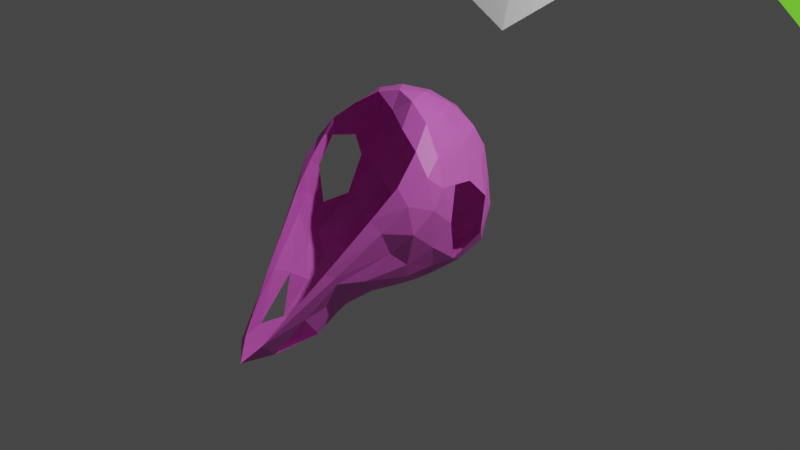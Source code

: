 # Source: horse_skull_.blend  (saved by Blender 2.80.75; exported with 4.5.12 LTS)
import bpy
from mathutils import Matrix  # noqa: F401  (used for matrix-valued properties, if any)

bpy.ops.wm.read_factory_settings(use_empty=True)
scene = bpy.context.scene
scene.name = 'Scene'

# ---- collections
col_collection = bpy.data.collections.new('Collection'); scene.collection.children.link(col_collection)

# ---- materials (node trees are filled in below, after node groups)
mat_material_001 = bpy.data.materials.new('Material.001')
mat_material_001.use_transparent_shadow = False
mat_material_001.diffuse_color = (0.8, 0.1053, 0.3218, 1.0)
mat_material = bpy.data.materials.new('Material')
mat_material.use_transparent_shadow = False
mat_material.diffuse_color = (0.2861, 0.8, 0.6503, 1.0)

# ---- material node trees
mat_material_001.use_nodes = True; mat_material_001.node_tree.nodes.clear()
_N = mat_material_001.node_tree.nodes; _L = mat_material_001.node_tree.links
n0 = _N.new('ShaderNodeOutputMaterial'); n0.name = 'Material Output'; n0.location = (300, 300)
n1 = _N.new('ShaderNodeBsdfPrincipled'); n1.name = 'Principled BSDF'; n1.location = (10, 300)
n1.distribution = 'GGX'
n1.subsurface_method = 'BURLEY'
n1.inputs[0].default_value = (0.8, 0.1393, 0.6758, 1.0)
n1.inputs[3].default_value = 1.45
n1.inputs[27].default_value = (0.0, 0.0, 0.0, 1.0)
n1.inputs[28].default_value = 1.0
_L.new(n1.outputs[0], n0.inputs[0])
n0.is_active_output = True
mat_material.use_nodes = True; mat_material.node_tree.nodes.clear()
_N = mat_material.node_tree.nodes; _L = mat_material.node_tree.links
n0 = _N.new('ShaderNodeOutputMaterial'); n0.name = 'Material Output'; n0.location = (300, 300)
n1 = _N.new('ShaderNodeBsdfPrincipled'); n1.name = 'Principled BSDF'; n1.location = (10, 300)
n1.distribution = 'GGX'
n1.subsurface_method = 'BURLEY'
n1.inputs[3].default_value = 1.45
n1.inputs[27].default_value = (0.1344, 0.5805, 0.02487, 1.0)
n1.inputs[28].default_value = 1.0
n2 = _N.new('ShaderNodeRGB'); n2.name = 'RGB'; n2.location = (-180, 275)
n2.outputs[0].default_value = (0.0, 1.0, 0.01146, 1.0)
_L.new(n1.outputs[0], n0.inputs[0])
_L.new(n2.outputs[0], n1.inputs[0])
n0.is_active_output = True

# ---- world
world_world = bpy.data.worlds.new('World'); scene.world = world_world
world_world.use_nodes = True; world_world.node_tree.nodes.clear()
_N = world_world.node_tree.nodes; _L = world_world.node_tree.links
n0 = _N.new('ShaderNodeOutputWorld'); n0.name = 'World Output'; n0.location = (300, 300)
n1 = _N.new('ShaderNodeBackground'); n1.name = 'Background'; n1.location = (10, 300)
n1.inputs[0].default_value = (0.05088, 0.05088, 0.05088, 1.0)
_L.new(n1.outputs[0], n0.inputs[0])
n0.is_active_output = True
world_world.color = (0.05088, 0.05088, 0.05088)
world_world.use_sun_shadow = False
world_world.sun_shadow_jitter_overblur = 0.0

# ---- cameras
cam_camera = bpy.data.cameras.new('Camera')
cam_camera.clip_end = 100.0
cam_camera.ortho_scale = 7.314

# ---- lights
light_light = bpy.data.lights.new('Light', 'POINT')
light_light.transmission_factor = 0.0
light_light.energy = 1000.0
light_light.shadow_soft_size = 0.1
light_light.shadow_maximum_resolution = 0.006
light_light.use_absolute_resolution = True

# ---- meshes
me_icosphere_003 = bpy.data.meshes.new('Icosphere.003')
me_icosphere_003.from_pydata([(0.06764, -0.3301, -0.9402), (0.8476, 0.0155, -0.6739), (0.5129, -1.176, -0.6067), (-0.1919, -1.573, -1.18), (-0.6356, -0.2158, -0.6566), (0.06298, 0.8321, -0.5059), (1.004, -0.2815, 0.2678), (-0.7695, -0.2868, 0.2866), (-0.4556, 0.6483, 0.301), (0.6066, 0.7085, 0.2964), (0.1238, -0.006378, 0.9332), (0.4102, -1.091, -0.846), (0.312, -0.9193, -1.009), (0.1715, -0.6712, -1.085), (0.2173, -0.3933, -0.9376), (0.3838, -0.4069, -0.8401), (0.6894, -0.3278, -0.8025), (0.8246, -0.2598, -0.706), (0.8047, -0.5536, -0.6419), (0.657, -0.946, -0.6013), (0.3008, 0.7549, -0.5768), (0.5574, 0.5116, -0.6623), (0.7419, 0.2037, -0.6648), (0.1038, 0.08793, -1.004), (0.08546, 0.4651, -0.912), (0.0717, 0.7034, -0.7162), (-0.2603, -1.241, -1.265), (-0.09687, -0.9861, -1.258), (-0.002029, -0.6236, -1.084), (0.3258, -1.429, -0.9749), (0.1066, -1.641, -1.368), (-0.07823, -1.586, -1.392), (-0.4474, -0.3884, -0.7492), (-0.2742, -0.3605, -0.8786), (-0.09688, -0.2318, -0.972), (-0.3295, -1.08, -0.8513), (-0.4531, -0.748, -0.7159), (-0.566, -0.5092, -0.6699), (-0.5506, 0.06271, -0.6512), (-0.3988, 0.4687, -0.6529), (-0.1673, 0.7467, -0.5662), (0.7639, 0.6066, 0.04659), (0.9005, 0.4987, -0.1847), (0.9466, 0.339, -0.4964), (0.2037, 0.8752, -0.3151), (0.3654, 0.8747, -0.06682), (0.5079, 0.8072, 0.1597), (1.019, -0.4098, 0.08277), (0.9526, -0.6075, -0.124), (0.7804, -0.7398, -0.3373), (0.9553, 0.006913, -0.5949), (1.014, -0.1288, -0.5153), (1.03, -0.19, -0.1188), (-0.05012, -1.855, -1.129), (-0.1174, -1.859, -1.206), (0.5182, -1.199, -0.531), (0.4372, -1.255, -0.4995), (-0.7795, -0.3033, -0.05385), (-0.7659, -0.2708, -0.4787), (-0.719, -0.1709, -0.6141), (-0.3581, -1.254, -0.7589), (-0.6503, -0.7165, -0.1504), (-0.7684, -0.4928, 0.08846), (-0.3754, 0.7544, 0.1634), (-0.245, 0.8343, -0.06625), (-0.08569, 0.857, -0.3148), (-0.71, 0.1534, -0.5496), (-0.7311, 0.4, -0.2246), (-0.6126, 0.529, 0.02164), (0.7737, 0.4896, 0.2189), (0.9075, 0.1844, 0.1712), (0.9765, -0.08845, 0.2367), (0.9311, -0.4095, 0.3835), (0.7544, -0.6232, 0.2947), (-0.6716, -0.4514, 0.1615), (-0.7407, -0.143, 0.2523), (-0.6948, 0.133, 0.1966), (-0.599, 0.4346, 0.2341), (-0.2274, 0.7601, 0.4187), (0.06706, 0.8158, 0.4548), (0.3669, 0.7948, 0.4095), (0.3688, -0.07061, 0.8942), (0.6368, -0.1432, 0.7656), (0.8736, -0.2233, 0.5156), (0.5342, 0.6256, 0.5087), (0.4088, 0.4438, 0.7408), (0.2576, 0.2098, 0.8935), (0.1508, -0.1207, 0.763), (-0.1122, -0.06154, 0.8678), (-0.3837, -0.115, 0.6989), (-0.6292, -0.2107, 0.4933), (-0.03718, 0.1897, 0.9044), (-0.2151, 0.4104, 0.765), (-0.3652, 0.5759, 0.5339), (0.09461, 0.4461, 0.8159), (0.2447, 0.6714, 0.6344), (-0.085, 0.6516, 0.6417), (-0.3087, 0.1242, 0.8168), (-0.4899, 0.3294, 0.5349), (-0.5643, 0.02373, 0.5596), (0.4496, -0.277, 0.6946), (0.7409, -0.377, 0.5784), (0.541, 0.161, 0.7776), (0.8024, 0.01538, 0.4751), (0.6904, 0.3575, 0.4746), (0.2198, 0.8801, 0.2077), (0.05533, 0.8976, -0.06609), (-0.1004, 0.8603, 0.2097), (-0.7633, 0.271, -0.09144), (-0.7819, 0.0899, -0.4921), (-0.5587, -0.7682, -0.0988), (-0.2893, -1.403, -0.7373), (0.6384, -0.8567, -0.004526), (0.7625, -0.8333, -0.1048), (0.9044, -0.633, 0.1607), (1.026, 0.2318, -0.3542), (0.9496, 0.3675, -0.02981), (-0.5224, 0.6399, -0.1058), (-0.3578, 0.7178, -0.3496), (-0.6076, 0.4501, -0.4163), (-0.737, -0.5241, -0.2636), (-0.6485, -0.5289, -0.5383), (-0.6056, -0.7218, -0.3991), (0.006404, -1.977, -1.369), (0.1788, -1.827, -1.155), (0.979, -0.3741, -0.3267), (0.8484, -0.587, -0.483), (0.9129, -0.311, -0.5607), (0.6608, 0.6985, -0.1151), (0.7689, 0.5411, -0.4138), (0.4934, 0.7569, -0.355), (-0.1723, 0.5354, -0.8022), (-0.1558, 0.1837, -0.9495), (-0.3843, -0.06039, -0.8132), (-0.3693, -0.6026, -0.8542), (-0.1634, -0.6332, -1.017), (-0.2862, -0.8937, -0.981), (0.02781, -1.272, -1.368), (0.1089, -1.004, -1.271), (0.2988, -1.253, -1.212), (0.3199, 0.4931, -0.839), (0.5428, 0.05467, -0.8208), (0.3327, 0.004568, -0.9739), (0.5247, -0.7923, -0.8139), (0.3876, -0.6235, -0.9418), (0.6319, -0.4993, -0.8147)], [], [(0, 14, 13), (1, 16, 22), (0, 13, 28), (0, 28, 34), (0, 34, 23), (1, 22, 43), (2, 19, 49), (3, 31, 54), (4, 37, 59), (5, 40, 65), (1, 43, 50), (2, 49, 55), (3, 54, 60), (4, 59, 66), (5, 65, 44), (6, 71, 83), (7, 74, 90), (8, 77, 93), (9, 80, 84), (86, 91, 10), (85, 94, 86), (84, 95, 85), (86, 94, 91), (94, 92, 91), (85, 95, 94), (95, 96, 94), (94, 96, 92), (96, 93, 92), (84, 80, 95), (80, 79, 95), (95, 79, 96), (79, 78, 96), (96, 78, 93), (78, 8, 93), (91, 88, 10), (92, 97, 91), (93, 98, 92), (91, 97, 88), (97, 89, 88), (92, 98, 97), (98, 99, 97), (97, 99, 89), (99, 90, 89), (93, 77, 98), (77, 76, 98), (98, 76, 99), (76, 75, 99), (99, 75, 90), (75, 7, 90), (88, 87, 10), (87, 81, 10), (87, 100, 81), (100, 82, 81), (100, 101, 82), (101, 83, 82), (73, 72, 101), (101, 72, 83), (72, 6, 83), (81, 86, 10), (82, 102, 81), (83, 103, 82), (81, 102, 86), (102, 85, 86), (82, 103, 102), (103, 104, 102), (102, 104, 85), (104, 84, 85), (83, 71, 103), (71, 70, 103), (103, 70, 104), (70, 69, 104), (104, 69, 84), (69, 9, 84), (46, 80, 9), (45, 105, 46), (44, 106, 45), (46, 105, 80), (105, 79, 80), (45, 106, 105), (106, 107, 105), (105, 107, 79), (107, 78, 79), (44, 65, 106), (65, 64, 106), (106, 64, 107), (64, 63, 107), (107, 63, 78), (63, 8, 78), (68, 77, 8), (67, 108, 68), (66, 109, 67), (68, 108, 77), (108, 76, 77), (67, 109, 108), (66, 59, 109), (59, 58, 109), (57, 7, 75), (62, 74, 7), (61, 110, 62), (60, 111, 61), (62, 110, 74), (61, 111, 110), (60, 54, 111), (54, 53, 111), (55, 113, 56), (56, 113, 112), (113, 114, 112), (112, 114, 73), (114, 72, 73), (55, 49, 113), (49, 48, 113), (113, 48, 114), (48, 47, 114), (114, 47, 72), (47, 6, 72), (52, 71, 6), (50, 115, 51), (116, 69, 70), (50, 43, 115), (43, 42, 115), (115, 42, 116), (42, 41, 116), (116, 41, 69), (41, 9, 69), (63, 68, 8), (64, 117, 63), (65, 118, 64), (63, 117, 68), (117, 67, 68), (64, 118, 117), (118, 119, 117), (117, 119, 67), (119, 66, 67), (65, 40, 118), (40, 39, 118), (118, 39, 119), (39, 38, 119), (119, 38, 66), (38, 4, 66), (57, 62, 7), (58, 120, 57), (59, 121, 58), (57, 120, 62), (120, 61, 62), (58, 121, 120), (121, 122, 120), (120, 122, 61), (122, 60, 61), (59, 37, 121), (37, 36, 121), (121, 36, 122), (36, 35, 122), (122, 35, 60), (35, 3, 60), (54, 123, 53), (124, 55, 56), (54, 31, 123), (31, 30, 123), (123, 30, 124), (30, 29, 124), (124, 29, 55), (29, 2, 55), (47, 52, 6), (48, 125, 47), (49, 126, 48), (47, 125, 52), (125, 51, 52), (48, 126, 125), (126, 127, 125), (125, 127, 51), (127, 50, 51), (49, 19, 126), (19, 18, 126), (126, 18, 127), (18, 17, 127), (127, 17, 50), (17, 1, 50), (41, 46, 9), (42, 128, 41), (43, 129, 42), (41, 128, 46), (128, 45, 46), (42, 129, 128), (129, 130, 128), (128, 130, 45), (130, 44, 45), (43, 22, 129), (22, 21, 129), (129, 21, 130), (21, 20, 130), (130, 20, 44), (20, 5, 44), (25, 40, 5), (24, 131, 25), (23, 132, 24), (25, 131, 40), (131, 39, 40), (24, 132, 131), (132, 133, 131), (131, 133, 39), (133, 38, 39), (23, 34, 132), (34, 33, 132), (132, 33, 133), (33, 32, 133), (133, 32, 38), (32, 4, 38), (32, 37, 4), (33, 134, 32), (34, 135, 33), (32, 134, 37), (134, 36, 37), (33, 135, 134), (135, 136, 134), (134, 136, 36), (136, 35, 36), (34, 28, 135), (28, 27, 135), (135, 27, 136), (27, 26, 136), (136, 26, 35), (26, 31, 3), (27, 137, 26), (28, 138, 27), (26, 137, 31), (137, 30, 31), (27, 138, 137), (138, 139, 137), (137, 139, 30), (28, 13, 138), (13, 12, 138), (138, 12, 139), (12, 11, 139), (139, 11, 29), (11, 2, 29), (20, 25, 5), (21, 140, 20), (22, 141, 21), (20, 140, 25), (140, 24, 25), (21, 141, 140), (141, 142, 140), (140, 142, 24), (142, 23, 24), (22, 16, 141), (16, 15, 141), (141, 15, 142), (15, 14, 142), (142, 14, 23), (14, 0, 23), (11, 19, 2), (12, 143, 11), (13, 144, 12), (11, 143, 19), (143, 18, 19), (12, 144, 143), (144, 145, 143), (143, 145, 18), (145, 17, 18), (13, 14, 144), (14, 15, 144), (144, 15, 145), (15, 16, 145), (145, 16, 17), (16, 1, 17)])
_uv = me_icosphere_003.uv_layers.new(name='UVMap')
_uv.uv.foreach_set('vector', [0.8182, 0.0, 0.7955, 0.03937, 0.8409, 0.03937, 0.7273, 0.1575, 0.7045, 0.1181, 0.6818, 0.1575, 0.09091, 0.0, 0.06818, 0.03937, 0.1136, 0.03937, 0.2727, 0.0, 0.25, 0.03937, 0.2955, 0.03937, 0.4545, 0.0, 0.4318, 0.03937, 0.4773, 0.03937, 0.7273, 0.1575, 0.6818, 0.1575, 0.7045, 0.1968, 0.9091, 0.1575, 0.8636, 0.1575, 0.8864, 0.1968, 0.1818, 0.1575, 0.1364, 0.1575, 0.1591, 0.1968, 0.3636, 0.1575, 0.3182, 0.1575, 0.3409, 0.1968, 0.5455, 0.1575, 0.5, 0.1575, 0.5227, 0.1968, 0.7273, 0.1575, 0.7045, 0.1968, 0.75, 0.1968, 0.9091, 0.1575, 0.8864, 0.1968, 0.9318, 0.1968, 0.1818, 0.1575, 0.1591, 0.1968, 0.2045, 0.1968, 0.3636, 0.1575, 0.3409, 0.1968, 0.3864, 0.1968, 0.5455, 0.1575, 0.5227, 0.1968, 0.5682, 0.1968, 0.8182, 0.3149, 0.7727, 0.3149, 0.7955, 0.3543, 0.2727, 0.3149, 0.2273, 0.3149, 0.25, 0.3543, 0.4545, 0.3149, 0.4091, 0.3149, 0.4318, 0.3543, 0.6364, 0.3149, 0.5909, 0.3149, 0.6136, 0.3543, 0.5682, 0.433, 0.5227, 0.433, 0.5455, 0.4724, 0.5909, 0.3937, 0.5455, 0.3937, 0.5682, 0.433, 0.6136, 0.3543, 0.5682, 0.3543, 0.5909, 0.3937, 0.5682, 0.433, 0.5455, 0.3937, 0.5227, 0.433, 0.5455, 0.3937, 0.5, 0.3937, 0.5227, 0.433, 0.5909, 0.3937, 0.5682, 0.3543, 0.5455, 0.3937, 0.5682, 0.3543, 0.5227, 0.3543, 0.5455, 0.3937, 0.5455, 0.3937, 0.5227, 0.3543, 0.5, 0.3937, 0.5227, 0.3543, 0.4773, 0.3543, 0.5, 0.3937, 0.6136, 0.3543, 0.5909, 0.3149, 0.5682, 0.3543, 0.5909, 0.3149, 0.5455, 0.3149, 0.5682, 0.3543, 0.5682, 0.3543, 0.5455, 0.3149, 0.5227, 0.3543, 0.5455, 0.3149, 0.5, 0.3149, 0.5227, 0.3543, 0.5227, 0.3543, 0.5, 0.3149, 0.4773, 0.3543, 0.5, 0.3149, 0.4545, 0.3149, 0.4773, 0.3543, 0.3864, 0.433, 0.3409, 0.433, 0.3636, 0.4724, 0.4091, 0.3937, 0.3636, 0.3937, 0.3864, 0.433, 0.4318, 0.3543, 0.3864, 0.3543, 0.4091, 0.3937, 0.3864, 0.433, 0.3636, 0.3937, 0.3409, 0.433, 0.3636, 0.3937, 0.3182, 0.3937, 0.3409, 0.433, 0.4091, 0.3937, 0.3864, 0.3543, 0.3636, 0.3937, 0.3864, 0.3543, 0.3409, 0.3543, 0.3636, 0.3937, 0.3636, 0.3937, 0.3409, 0.3543, 0.3182, 0.3937, 0.3409, 0.3543, 0.2955, 0.3543, 0.3182, 0.3937, 0.4318, 0.3543, 0.4091, 0.3149, 0.3864, 0.3543, 0.4091, 0.3149, 0.3636, 0.3149, 0.3864, 0.3543, 0.3864, 0.3543, 0.3636, 0.3149, 0.3409, 0.3543, 0.3636, 0.3149, 0.3182, 0.3149, 0.3409, 0.3543, 0.3409, 0.3543, 0.3182, 0.3149, 0.2955, 0.3543, 0.3182, 0.3149, 0.2727, 0.3149, 0.2955, 0.3543, 0.2045, 0.433, 0.1591, 0.433, 0.1818, 0.4724, 0.9318, 0.433, 0.8864, 0.433, 0.9091, 0.4724, 0.9318, 0.433, 0.9091, 0.3937, 0.8864, 0.433, 0.9091, 0.3937, 0.8636, 0.3937, 0.8864, 0.433, 0.9091, 0.3937, 0.8864, 0.3543, 0.8636, 0.3937, 0.8864, 0.3543, 0.8409, 0.3543, 0.8636, 0.3937, 0.9091, 0.3149, 0.8636, 0.3149, 0.8864, 0.3543, 0.8864, 0.3543, 0.8636, 0.3149, 0.8409, 0.3543, 0.8636, 0.3149, 0.8182, 0.3149, 0.8409, 0.3543, 0.75, 0.433, 0.7045, 0.433, 0.7273, 0.4724, 0.7727, 0.3937, 0.7273, 0.3937, 0.75, 0.433, 0.7955, 0.3543, 0.75, 0.3543, 0.7727, 0.3937, 0.75, 0.433, 0.7273, 0.3937, 0.7045, 0.433, 0.7273, 0.3937, 0.6818, 0.3937, 0.7045, 0.433, 0.7727, 0.3937, 0.75, 0.3543, 0.7273, 0.3937, 0.75, 0.3543, 0.7045, 0.3543, 0.7273, 0.3937, 0.7273, 0.3937, 0.7045, 0.3543, 0.6818, 0.3937, 0.7045, 0.3543, 0.6591, 0.3543, 0.6818, 0.3937, 0.7955, 0.3543, 0.7727, 0.3149, 0.75, 0.3543, 0.7727, 0.3149, 0.7273, 0.3149, 0.75, 0.3543, 0.75, 0.3543, 0.7273, 0.3149, 0.7045, 0.3543, 0.7273, 0.3149, 0.6818, 0.3149, 0.7045, 0.3543, 0.7045, 0.3543, 0.6818, 0.3149, 0.6591, 0.3543, 0.6818, 0.3149, 0.6364, 0.3149, 0.6591, 0.3543, 0.6136, 0.2756, 0.5909, 0.3149, 0.6364, 0.3149, 0.5909, 0.2362, 0.5682, 0.2756, 0.6136, 0.2756, 0.5682, 0.1968, 0.5455, 0.2362, 0.5909, 0.2362, 0.6136, 0.2756, 0.5682, 0.2756, 0.5909, 0.3149, 0.5682, 0.2756, 0.5455, 0.3149, 0.5909, 0.3149, 0.5909, 0.2362, 0.5455, 0.2362, 0.5682, 0.2756, 0.5455, 0.2362, 0.5227, 0.2756, 0.5682, 0.2756, 0.5682, 0.2756, 0.5227, 0.2756, 0.5455, 0.3149, 0.5227, 0.2756, 0.5, 0.3149, 0.5455, 0.3149, 0.5682, 0.1968, 0.5227, 0.1968, 0.5455, 0.2362, 0.5227, 0.1968, 0.5, 0.2362, 0.5455, 0.2362, 0.5455, 0.2362, 0.5, 0.2362, 0.5227, 0.2756, 0.5, 0.2362, 0.4773, 0.2756, 0.5227, 0.2756, 0.5227, 0.2756, 0.4773, 0.2756, 0.5, 0.3149, 0.4773, 0.2756, 0.4545, 0.3149, 0.5, 0.3149, 0.4318, 0.2756, 0.4091, 0.3149, 0.4545, 0.3149, 0.4091, 0.2362, 0.3864, 0.2756, 0.4318, 0.2756, 0.3864, 0.1968, 0.3636, 0.2362, 0.4091, 0.2362, 0.4318, 0.2756, 0.3864, 0.2756, 0.4091, 0.3149, 0.3864, 0.2756, 0.3636, 0.3149, 0.4091, 0.3149, 0.4091, 0.2362, 0.3636, 0.2362, 0.3864, 0.2756, 0.3864, 0.1968, 0.3409, 0.1968, 0.3636, 0.2362, 0.3409, 0.1968, 0.3182, 0.2362, 0.3636, 0.2362, 0.2955, 0.2756, 0.2727, 0.3149, 0.3182, 0.3149, 0.25, 0.2756, 0.2273, 0.3149, 0.2727, 0.3149, 0.2273, 0.2362, 0.2045, 0.2756, 0.25, 0.2756, 0.2045, 0.1968, 0.1818, 0.2362, 0.2273, 0.2362, 0.25, 0.2756, 0.2045, 0.2756, 0.2273, 0.3149, 0.2273, 0.2362, 0.1818, 0.2362, 0.2045, 0.2756, 0.2045, 0.1968, 0.1591, 0.1968, 0.1818, 0.2362, 0.1591, 0.1968, 0.1364, 0.2362, 0.1818, 0.2362, 0.9318, 0.1968, 0.9091, 0.2362, 0.9545, 0.2362, 0.9545, 0.2362, 0.9091, 0.2362, 0.9318, 0.2756, 0.9091, 0.2362, 0.8864, 0.2756, 0.9318, 0.2756, 0.9318, 0.2756, 0.8864, 0.2756, 0.9091, 0.3149, 0.8864, 0.2756, 0.8636, 0.3149, 0.9091, 0.3149, 0.9318, 0.1968, 0.8864, 0.1968, 0.9091, 0.2362, 0.8864, 0.1968, 0.8636, 0.2362, 0.9091, 0.2362, 0.9091, 0.2362, 0.8636, 0.2362, 0.8864, 0.2756, 0.8636, 0.2362, 0.8409, 0.2756, 0.8864, 0.2756, 0.8864, 0.2756, 0.8409, 0.2756, 0.8636, 0.3149, 0.8409, 0.2756, 0.8182, 0.3149, 0.8636, 0.3149, 0.7955, 0.2756, 0.7727, 0.3149, 0.8182, 0.3149, 0.75, 0.1968, 0.7273, 0.2362, 0.7727, 0.2362, 0.7045, 0.2756, 0.6818, 0.3149, 0.7273, 0.3149, 0.75, 0.1968, 0.7045, 0.1968, 0.7273, 0.2362, 0.7045, 0.1968, 0.6818, 0.2362, 0.7273, 0.2362, 0.7273, 0.2362, 0.6818, 0.2362, 0.7045, 0.2756, 0.6818, 0.2362, 0.6591, 0.2756, 0.7045, 0.2756, 0.7045, 0.2756, 0.6591, 0.2756, 0.6818, 0.3149, 0.6591, 0.2756, 0.6364, 0.3149, 0.6818, 0.3149, 0.4773, 0.2756, 0.4318, 0.2756, 0.4545, 0.3149, 0.5, 0.2362, 0.4545, 0.2362, 0.4773, 0.2756, 0.5227, 0.1968, 0.4773, 0.1968, 0.5, 0.2362, 0.4773, 0.2756, 0.4545, 0.2362, 0.4318, 0.2756, 0.4545, 0.2362, 0.4091, 0.2362, 0.4318, 0.2756, 0.5, 0.2362, 0.4773, 0.1968, 0.4545, 0.2362, 0.4773, 0.1968, 0.4318, 0.1968, 0.4545, 0.2362, 0.4545, 0.2362, 0.4318, 0.1968, 0.4091, 0.2362, 0.4318, 0.1968, 0.3864, 0.1968, 0.4091, 0.2362, 0.5227, 0.1968, 0.5, 0.1575, 0.4773, 0.1968, 0.5, 0.1575, 0.4545, 0.1575, 0.4773, 0.1968, 0.4773, 0.1968, 0.4545, 0.1575, 0.4318, 0.1968, 0.4545, 0.1575, 0.4091, 0.1575, 0.4318, 0.1968, 0.4318, 0.1968, 0.4091, 0.1575, 0.3864, 0.1968, 0.4091, 0.1575, 0.3636, 0.1575, 0.3864, 0.1968, 0.2955, 0.2756, 0.25, 0.2756, 0.2727, 0.3149, 0.3182, 0.2362, 0.2727, 0.2362, 0.2955, 0.2756, 0.3409, 0.1968, 0.2955, 0.1968, 0.3182, 0.2362, 0.2955, 0.2756, 0.2727, 0.2362, 0.25, 0.2756, 0.2727, 0.2362, 0.2273, 0.2362, 0.25, 0.2756, 0.3182, 0.2362, 0.2955, 0.1968, 0.2727, 0.2362, 0.2955, 0.1968, 0.25, 0.1968, 0.2727, 0.2362, 0.2727, 0.2362, 0.25, 0.1968, 0.2273, 0.2362, 0.25, 0.1968, 0.2045, 0.1968, 0.2273, 0.2362, 0.3409, 0.1968, 0.3182, 0.1575, 0.2955, 0.1968, 0.3182, 0.1575, 0.2727, 0.1575, 0.2955, 0.1968, 0.2955, 0.1968, 0.2727, 0.1575, 0.25, 0.1968, 0.2727, 0.1575, 0.2273, 0.1575, 0.25, 0.1968, 0.25, 0.1968, 0.2273, 0.1575, 0.2045, 0.1968, 0.2273, 0.1575, 0.1818, 0.1575, 0.2045, 0.1968, 0.1591, 0.1968, 0.1136, 0.1968, 0.1364, 0.2362, 0.06818, 0.1968, 0.02273, 0.1968, 0.04545, 0.2362, 0.1591, 0.1968, 0.1364, 0.1575, 0.1136, 0.1968, 0.1364, 0.1575, 0.09091, 0.1575, 0.1136, 0.1968, 0.1136, 0.1968, 0.09091, 0.1575, 0.06818, 0.1968, 0.09091, 0.1575, 0.04545, 0.1575, 0.06818, 0.1968, 0.06818, 0.1968, 0.04545, 0.1575, 0.02273, 0.1968, 0.04545, 0.1575, 0.0, 0.1575, 0.02273, 0.1968, 0.8409, 0.2756, 0.7955, 0.2756, 0.8182, 0.3149, 0.8636, 0.2362, 0.8182, 0.2362, 0.8409, 0.2756, 0.8864, 0.1968, 0.8409, 0.1968, 0.8636, 0.2362, 0.8409, 0.2756, 0.8182, 0.2362, 0.7955, 0.2756, 0.8182, 0.2362, 0.7727, 0.2362, 0.7955, 0.2756, 0.8636, 0.2362, 0.8409, 0.1968, 0.8182, 0.2362, 0.8409, 0.1968, 0.7955, 0.1968, 0.8182, 0.2362, 0.8182, 0.2362, 0.7955, 0.1968, 0.7727, 0.2362, 0.7955, 0.1968, 0.75, 0.1968, 0.7727, 0.2362, 0.8864, 0.1968, 0.8636, 0.1575, 0.8409, 0.1968, 0.8636, 0.1575, 0.8182, 0.1575, 0.8409, 0.1968, 0.8409, 0.1968, 0.8182, 0.1575, 0.7955, 0.1968, 0.8182, 0.1575, 0.7727, 0.1575, 0.7955, 0.1968, 0.7955, 0.1968, 0.7727, 0.1575, 0.75, 0.1968, 0.7727, 0.1575, 0.7273, 0.1575, 0.75, 0.1968, 0.6591, 0.2756, 0.6136, 0.2756, 0.6364, 0.3149, 0.6818, 0.2362, 0.6364, 0.2362, 0.6591, 0.2756, 0.7045, 0.1968, 0.6591, 0.1968, 0.6818, 0.2362, 0.6591, 0.2756, 0.6364, 0.2362, 0.6136, 0.2756, 0.6364, 0.2362, 0.5909, 0.2362, 0.6136, 0.2756, 0.6818, 0.2362, 0.6591, 0.1968, 0.6364, 0.2362, 0.6591, 0.1968, 0.6136, 0.1968, 0.6364, 0.2362, 0.6364, 0.2362, 0.6136, 0.1968, 0.5909, 0.2362, 0.6136, 0.1968, 0.5682, 0.1968, 0.5909, 0.2362, 0.7045, 0.1968, 0.6818, 0.1575, 0.6591, 0.1968, 0.6818, 0.1575, 0.6364, 0.1575, 0.6591, 0.1968, 0.6591, 0.1968, 0.6364, 0.1575, 0.6136, 0.1968, 0.6364, 0.1575, 0.5909, 0.1575, 0.6136, 0.1968, 0.6136, 0.1968, 0.5909, 0.1575, 0.5682, 0.1968, 0.5909, 0.1575, 0.5455, 0.1575, 0.5682, 0.1968, 0.5227, 0.1181, 0.5, 0.1575, 0.5455, 0.1575, 0.5, 0.07873, 0.4773, 0.1181, 0.5227, 0.1181, 0.4773, 0.03937, 0.4545, 0.07873, 0.5, 0.07873, 0.5227, 0.1181, 0.4773, 0.1181, 0.5, 0.1575, 0.4773, 0.1181, 0.4545, 0.1575, 0.5, 0.1575, 0.5, 0.07873, 0.4545, 0.07873, 0.4773, 0.1181, 0.4545, 0.07873, 0.4318, 0.1181, 0.4773, 0.1181, 0.4773, 0.1181, 0.4318, 0.1181, 0.4545, 0.1575, 0.4318, 0.1181, 0.4091, 0.1575, 0.4545, 0.1575, 0.4773, 0.03937, 0.4318, 0.03937, 0.4545, 0.07873, 0.4318, 0.03937, 0.4091, 0.07873, 0.4545, 0.07873, 0.4545, 0.07873, 0.4091, 0.07873, 0.4318, 0.1181, 0.4091, 0.07873, 0.3864, 0.1181, 0.4318, 0.1181, 0.4318, 0.1181, 0.3864, 0.1181, 0.4091, 0.1575, 0.3864, 0.1181, 0.3636, 0.1575, 0.4091, 0.1575, 0.3409, 0.1181, 0.3182, 0.1575, 0.3636, 0.1575, 0.3182, 0.07873, 0.2955, 0.1181, 0.3409, 0.1181, 0.2955, 0.03937, 0.2727, 0.07873, 0.3182, 0.07873, 0.3409, 0.1181, 0.2955, 0.1181, 0.3182, 0.1575, 0.2955, 0.1181, 0.2727, 0.1575, 0.3182, 0.1575, 0.3182, 0.07873, 0.2727, 0.07873, 0.2955, 0.1181, 0.2727, 0.07873, 0.25, 0.1181, 0.2955, 0.1181, 0.2955, 0.1181, 0.25, 0.1181, 0.2727, 0.1575, 0.25, 0.1181, 0.2273, 0.1575, 0.2727, 0.1575, 0.2955, 0.03937, 0.25, 0.03937, 0.2727, 0.07873, 0.25, 0.03937, 0.2273, 0.07873, 0.2727, 0.07873, 0.2727, 0.07873, 0.2273, 0.07873, 0.25, 0.1181, 0.2273, 0.07873, 0.2045, 0.1181, 0.25, 0.1181, 0.25, 0.1181, 0.2045, 0.1181, 0.2273, 0.1575, 0.1591, 0.1181, 0.1364, 0.1575, 0.1818, 0.1575, 0.1364, 0.07873, 0.1136, 0.1181, 0.1591, 0.1181, 0.1136, 0.03937, 0.09091, 0.07873, 0.1364, 0.07873, 0.1591, 0.1181, 0.1136, 0.1181, 0.1364, 0.1575, 0.1136, 0.1181, 0.09091, 0.1575, 0.1364, 0.1575, 0.1364, 0.07873, 0.09091, 0.07873, 0.1136, 0.1181, 0.09091, 0.07873, 0.06818, 0.1181, 0.1136, 0.1181, 0.1136, 0.1181, 0.06818, 0.1181, 0.09091, 0.1575, 0.1136, 0.03937, 0.06818, 0.03937, 0.09091, 0.07873, 0.06818, 0.03937, 0.04545, 0.07873, 0.09091, 0.07873, 0.09091, 0.07873, 0.04545, 0.07873, 0.06818, 0.1181, 0.04545, 0.07873, 0.02273, 0.1181, 0.06818, 0.1181, 0.06818, 0.1181, 0.02273, 0.1181, 0.04545, 0.1575, 0.02273, 0.1181, 0.0, 0.1575, 0.04545, 0.1575, 0.5909, 0.1575, 0.5682, 0.1181, 0.5455, 0.1575, 0.6364, 0.1575, 0.6136, 0.1181, 0.5909, 0.1575, 0.6818, 0.1575, 0.6591, 0.1181, 0.6364, 0.1575, 0.5909, 0.1575, 0.6136, 0.1181, 0.5682, 0.1181, 0.6136, 0.1181, 0.5909, 0.07873, 0.5682, 0.1181, 0.6364, 0.1575, 0.6591, 0.1181, 0.6136, 0.1181, 0.6591, 0.1181, 0.6364, 0.07873, 0.6136, 0.1181, 0.6136, 0.1181, 0.6364, 0.07873, 0.5909, 0.07873, 0.6364, 0.07873, 0.6136, 0.03937, 0.5909, 0.07873, 0.6818, 0.1575, 0.7045, 0.1181, 0.6591, 0.1181, 0.7045, 0.1181, 0.6818, 0.07873, 0.6591, 0.1181, 0.6591, 0.1181, 0.6818, 0.07873, 0.6364, 0.07873, 0.6818, 0.07873, 0.6591, 0.03937, 0.6364, 0.07873, 0.6364, 0.07873, 0.6591, 0.03937, 0.6136, 0.03937, 0.6591, 0.03937, 0.6364, 0.0, 0.6136, 0.03937, 0.8864, 0.1181, 0.8636, 0.1575, 0.9091, 0.1575, 0.8636, 0.07873, 0.8409, 0.1181, 0.8864, 0.1181, 0.8409, 0.03937, 0.8182, 0.07873, 0.8636, 0.07873, 0.8864, 0.1181, 0.8409, 0.1181, 0.8636, 0.1575, 0.8409, 0.1181, 0.8182, 0.1575, 0.8636, 0.1575, 0.8636, 0.07873, 0.8182, 0.07873, 0.8409, 0.1181, 0.8182, 0.07873, 0.7955, 0.1181, 0.8409, 0.1181, 0.8409, 0.1181, 0.7955, 0.1181, 0.8182, 0.1575, 0.7955, 0.1181, 0.7727, 0.1575, 0.8182, 0.1575, 0.8409, 0.03937, 0.7955, 0.03937, 0.8182, 0.07873, 0.7955, 0.03937, 0.7727, 0.07873, 0.8182, 0.07873, 0.8182, 0.07873, 0.7727, 0.07873, 0.7955, 0.1181, 0.7727, 0.07873, 0.75, 0.1181, 0.7955, 0.1181, 0.7955, 0.1181, 0.75, 0.1181, 0.7727, 0.1575, 0.75, 0.1181, 0.7273, 0.1575, 0.7727, 0.1575])
me_icosphere_003.materials.append(mat_material_001)
me_icosphere_003.use_remesh_preserve_volume = False
me_icosphere_003.use_remesh_preserve_attributes = False
me_icosphere_003.use_mirror_vertex_groups = False
me_icosphere_003.update()
me_icosphere_004 = bpy.data.meshes.new('Icosphere.004')
me_icosphere_004.from_pydata([(0.0, 0.0, -0.1924), (0.3039, -0.2523, -0.08606), (-0.1161, -0.4083, -0.08606), (-0.3756, 0.0, -0.08606), (-0.1161, 0.4083, -0.08606), (0.3039, 0.2523, -0.08606), (0.2764, -0.8506, 0.08606), (-0.7236, -0.5257, 0.08606), (-0.7236, 0.5257, 0.08606), (0.2764, 0.8506, 0.08606), (0.8944, 0.0, 0.08606), (0.0, 0.0, 0.1924)], [], [(0, 1, 2), (1, 0, 5), (0, 2, 3), (0, 3, 4), (0, 4, 5), (1, 5, 10), (2, 1, 6), (3, 2, 7), (4, 3, 8), (5, 4, 9), (1, 10, 6), (2, 6, 7), (3, 7, 8), (4, 8, 9), (5, 9, 10), (6, 10, 11), (7, 6, 11), (8, 7, 11), (9, 8, 11), (10, 9, 11)])
_uv = me_icosphere_004.uv_layers.new(name='UVMap')
_uv.uv.foreach_set('vector', [0.8182, 0.0, 0.7273, 0.1575, 0.9091, 0.1575, 0.7273, 0.1575, 0.6364, 0.0, 0.5455, 0.1575, 0.09091, 0.0, 0.0, 0.1575, 0.1818, 0.1575, 0.2727, 0.0, 0.1818, 0.1575, 0.3636, 0.1575, 0.4545, 0.0, 0.3636, 0.1575, 0.5455, 0.1575, 0.7273, 0.1575, 0.5455, 0.1575, 0.6364, 0.3149, 0.9091, 0.1575, 0.7273, 0.1575, 0.8182, 0.3149, 0.1818, 0.1575, 0.0, 0.1575, 0.09091, 0.3149, 0.3636, 0.1575, 0.1818, 0.1575, 0.2727, 0.3149, 0.5455, 0.1575, 0.3636, 0.1575, 0.4545, 0.3149, 0.7273, 0.1575, 0.6364, 0.3149, 0.8182, 0.3149, 0.9091, 0.1575, 0.8182, 0.3149, 1.0, 0.3149, 0.1818, 0.1575, 0.09091, 0.3149, 0.2727, 0.3149, 0.3636, 0.1575, 0.2727, 0.3149, 0.4545, 0.3149, 0.5455, 0.1575, 0.4545, 0.3149, 0.6364, 0.3149, 0.8182, 0.3149, 0.6364, 0.3149, 0.7273, 0.4724, 1.0, 0.3149, 0.8182, 0.3149, 0.9091, 0.4724, 0.2727, 0.3149, 0.09091, 0.3149, 0.1818, 0.4724, 0.4545, 0.3149, 0.2727, 0.3149, 0.3636, 0.4724, 0.6364, 0.3149, 0.4545, 0.3149, 0.5455, 0.4724])
me_icosphere_004.use_remesh_preserve_volume = False
me_icosphere_004.use_remesh_preserve_attributes = False
me_icosphere_004.use_mirror_vertex_groups = False
me_icosphere_004.update()
me_cube_001 = bpy.data.meshes.new('Cube.001')
me_cube_001.from_pydata([(-0.8266, -0.8451, -0.6767), (-0.857, -0.8931, 0.7959), (-0.8388, 0.8568, -0.7603), (-0.8961, 0.9407, 0.835), (0.8105, -0.8541, -0.685), (0.8548, -0.8939, 0.7937), (0.8358, 0.8577, -0.7619), (0.8694, 0.9521, 0.8429), (0.4421, 1.014, -0.9919), (0.4061, 0.9459, 0.8872), (0.4244, -0.9965, -0.9522), (0.3998, -0.9516, 0.8796), (-0.4655, 1.013, -0.9891), (-0.4204, -0.9495, 0.878), (-0.4254, 0.9445, 0.8853), (-0.4487, -0.9928, -0.9438), (-1.018, -1.082, 0.35), (-1.026, 1.075, 0.3646), (0.9945, 1.097, 0.371), (0.995, -1.092, 0.3502), (0.3915, -1.192, 0.3175), (0.3697, 1.294, 0.3889), (-0.4051, 1.285, 0.3645), (-0.4162, -1.189, 0.3255), (-0.9479, 1.01, -0.4264), (0.9352, 1.015, -0.4288), (0.9338, -1.005, -0.3602), (0.4056, -1.092, -0.4295), (0.3987, 1.138, -0.4301), (-0.4278, 1.125, -0.4264), (-0.4315, -1.085, -0.4274), (-0.9462, -1.0, -0.3595), (-0.9159, 0.5604, -0.8344), (-0.9277, 0.5899, 0.8782), (0.9114, 0.5616, -0.8366), (1.072, 0.5939, 0.8603), (0.4562, 0.6702, -1.175), (-0.4836, 0.6696, -1.167), (1.317, 0.8287, 0.3228), (-1.28, 0.6763, 0.3944), (-1.073, 0.6329, -0.4287), (1.229, 0.669, -0.4355), (-0.9178, -0.5611, -0.8041), (1.114, -0.6174, 0.9005), (0.4081, -0.6153, 1.021), (0.4703, -0.6841, -1.182), (-0.493, -0.68, -1.178), (-0.4309, -0.6143, 1.02), (1.316, -0.8344, 0.3167), (1.248, -0.6643, -0.4375), (-0.9565, -0.6031, 0.9032), (0.9122, -0.5626, -0.8062), (-1.263, -0.6527, 0.3806), (-1.109, -0.6196, -0.397), (-1.035, -0.08174, 0.8503), (0.944, 0.008954, -0.9475), (-1.376, 0.006721, 0.4042), (-1.217, 0.01719, -0.4747), (-0.9513, 0.008744, -0.9441), (0.4718, 0.007768, -1.302), (-0.4945, 0.003882, -1.292), (1.349, 0.01274, -0.6164), (2.57, 0.5116, 0.3919), (2.339, 0.4491, -0.08642), (2.372, 0.3689, 0.7469), (3.321, 0.01397, 0.6867), (2.57, -0.5049, 0.3917), (2.57, 0.00361, -0.0977), (2.338, -0.4488, -0.08665), (-0.8706, -0.7323, -0.7316), (-0.9231, -0.9657, 0.6326), (-0.9136, 0.8011, 0.8634), (-0.8943, 0.9062, -0.6234), (-0.7225, 0.9233, -0.8561), (0.7003, 0.9598, 0.8793), (0.8891, 0.9085, -0.6251), (0.8734, 0.7484, -0.7966), (0.9132, -0.8024, 0.8521), (0.8823, -0.9106, -0.54), (0.6761, -0.9166, -0.7803), (-0.7081, -0.9148, 0.841), (0.7132, 0.9278, -0.8628), (-0.0149, 0.9809, 0.9152), (-0.0135, -1.049, -1.062), (0.6979, -0.916, 0.8421), (0.3977, -0.8141, 0.9815), (0.4515, -0.8867, -1.085), (0.4059, -1.054, -0.7472), (0.4188, 1.089, -0.7663), (-0.01291, 1.041, -1.015), (-0.01232, -0.9726, 0.8983), (-0.7221, 0.9589, 0.879), (-0.6875, -0.9111, -0.7736), (-0.4473, 1.076, -0.7687), (-0.476, -0.8843, -1.078), (-0.4195, -0.8126, 0.9799), (-0.4275, -1.049, -0.738), (-1.003, -1.049, -0.05968), (-0.9574, 1.024, 0.6702), (0.9431, 1.035, 0.6744), (0.9119, -0.9718, 0.6341), (0.3956, -1.087, 0.6827), (0.3976, 1.132, 0.7271), (-0.4178, 1.127, 0.724), (-0.4207, -1.083, 0.6808), (-0.01661, -1.274, 0.4991), (-0.7199, 1.228, 0.3499), (-0.009259, 1.35, 0.5419), (0.7248, -1.153, 0.3343), (-0.7399, -1.153, 0.3351), (1.142, -0.9839, 0.3409), (0.704, 1.233, 0.3513), (-1.214, 0.8941, 0.3459), (-1.01, 1.056, -0.06014), (0.9792, 1.069, -0.05722), (0.9799, -1.057, -0.06192), (0.5553, -1.113, -0.06387), (0.5488, 1.209, -0.07304), (-0.5846, 1.228, -0.09078), (-0.5827, -1.12, -0.06442), (-0.8905, -0.9088, -0.5371), (-1.061, 0.8501, -0.4243), (0.7113, 1.066, -0.4223), (1.078, -0.8833, -0.3865), (-0.7184, -1.062, -0.3737), (0.705, -1.062, -0.3771), (-0.01754, 1.283, -0.5851), (-0.7232, 1.066, -0.4233), (-0.01248, -1.244, -0.6824), (-0.877, 0.7464, -0.7944), (-0.9517, 0.3005, 0.8745), (0.9333, 0.3213, -0.9067), (0.9202, 0.817, 0.8622), (0.4028, 0.796, 0.9451), (0.4446, 0.8911, -1.082), (-0.4692, 0.8893, -1.079), (-0.4257, 0.7956, 0.9447), (1.149, 0.9849, 0.3387), (-1.351, 0.3934, 0.4172), (-1.149, 0.3713, -0.4533), (1.056, 0.88, -0.4324), (1.033, 0.5869, -0.6717), (-1.026, 0.5822, -0.6614), (-1.223, 0.7034, -0.08298), (1.337, 0.8269, -0.05092), (-0.7694, 0.5881, -0.9769), (-0.01225, 0.6703, -1.179), (-0.7246, 0.5865, 0.9478), (0.7588, 0.5912, -0.9848), (1.247, 0.7622, 0.6512), (-1.12, 0.6323, 0.7378), (-0.9433, -0.3179, -0.9184), (0.4643, -0.3636, -1.241), (-0.4853, -0.3567, -1.23), (1.841, 0.4542, 0.8194), (1.317, -0.3274, -0.5643), (-0.9112, -0.7873, 0.8555), (0.8652, -0.7355, -0.7343), (-1.196, -0.884, 0.3447), (-1.091, -0.8472, -0.3702), (-1.108, -0.6083, 0.6907), (-1.23, -0.6524, -0.06757), (-1.042, -0.5802, -0.6261), (1.046, -0.5906, -0.6399), (1.345, -0.8333, -0.05435), (-0.01315, -0.6166, 1.014), (-0.7598, -0.6042, -0.9674), (-0.01421, -0.7013, -1.207), (0.7382, -0.6068, 0.9948), (-0.7363, -0.605, 0.9925), (0.7508, -0.6095, -0.9785), (1.207, -0.7113, 0.5994), (-1.002, -0.3582, 0.901), (0.9364, -0.3183, -0.9207), (-1.31, -0.374, 0.3946), (-1.149, -0.3468, -0.4482), (-0.9394, 0.3208, -0.9047), (0.4727, 0.3915, -1.27), (-0.4969, 0.3841, -1.259), (1.875, 0.6296, 0.3482), (1.324, 0.3576, -0.576), (1.875, 0.004926, -0.3152), (0.7687, 0.01334, -1.1), (-0.787, -0.06438, 0.9481), (-0.01688, -0.01095, -1.336), (-0.7805, 0.01, -1.097), (1.839, 0.5138, -0.2094), (1.089, 0.008836, -0.789), (-1.157, -0.02007, 0.7016), (-1.357, 0.01728, -0.07766), (-1.08, 0.01108, -0.75), (2.507, 0.5018, 0.1109), (2.517, 0.4531, 0.6295), (2.578, -0.3085, 0.7324), (3.084, -0.2832, 0.4728), (2.507, -0.2717, -0.1016), (2.507, -0.4988, 0.1107), (2.52, -0.4739, 0.6174), (3.084, 0.291, 0.473), (2.507, 0.2746, -0.1015), (3.088, -0.004456, 0.7408), (3.091, 0.006175, 0.2352), (1.838, -0.5106, -0.2099), (1.875, -0.6208, 0.3481), (-1.079, 0.8396, 0.6811), (0.7248, 1.118, 0.6996), (1.021, -0.8565, 0.6299), (-0.7298, -1.031, 0.6583), (0.7069, -0.7931, -0.8947), (-0.7147, -0.7962, 0.9405), (0.7042, -0.7997, 0.941), (-0.01356, -0.9483, -1.136), (0.7173, -1.032, 0.6607), (-0.01526, 1.202, 0.761), (-0.7427, 1.117, 0.7), (-0.7173, -0.7878, -0.8852), (-0.01284, -0.8208, 1.001), (-0.01132, -1.141, 0.7005), (2.812, -0.2824, 0.222), (-0.721, 1.189, -0.06299), (2.944, -0.2661, 0.6909), (0.7332, -1.116, -0.06311), (-0.7472, -1.116, -0.06024), (1.147, -0.9676, -0.07285), (0.7094, 1.194, -0.05971), (-1.211, 0.9053, -0.08222), (-0.9864, 0.7714, -0.6296), (0.7243, 0.9992, -0.6953), (1.0, -0.7762, -0.5711), (-0.702, -0.9962, -0.5853), (0.6887, -1.001, -0.5905), (-0.01303, 1.212, -0.8061), (-0.7343, 0.9956, -0.6886), (-0.01326, -1.187, -0.9234), (0.9827, 0.7756, -0.6323), (-1.057, 0.3352, -0.7212), (-1.251, 0.3939, -0.06577), (1.159, 0.9776, -0.07388), (-0.01264, 0.7975, 0.9437), (-0.7402, 0.7988, -0.9385), (-0.01341, 0.8993, -1.089), (0.7006, 0.7893, 0.9278), (-0.7102, 0.7884, 0.9269), (0.7308, 0.8046, -0.9453), (1.059, 0.897, 0.6689), (-1.135, 0.3388, 0.748), (-1.036, -0.8048, 0.6429), (-1.189, -0.895, -0.07034), (-1.011, -0.7695, -0.5673), (1.065, -0.3267, -0.7485), (-0.7678, -0.3269, -1.048), (-0.01686, -0.3675, -1.291), (-0.7739, -0.3572, 0.9942), (0.7572, -0.3307, -1.054), (1.863, 0.5835, 0.6339), (1.864, 0.6152, 0.03613), (0.7597, 0.3404, -1.047), (-0.7577, 0.2888, 0.9513), (-0.01381, 0.3918, -1.346), (-0.7709, 0.3411, -1.042), (1.864, 0.2932, -0.3032), (1.069, 0.3369, -0.7533), (-1.146, -0.3539, 0.709), (-1.278, -0.3714, -0.06822), (-1.048, -0.3225, -0.7195), (2.944, 0.2459, 0.6906), (2.812, 0.2886, 0.2221), (1.863, -0.2868, -0.3034), (1.863, -0.6091, 0.03575), (1.864, -0.5819, 0.6326), (1.902, -0.3428, 0.8134)], [(193, 270)], [(39, 150, 204, 112), (150, 33, 71, 204), (204, 71, 3, 98), (112, 204, 98, 17), (21, 102, 205, 111), (102, 9, 74, 205), (205, 74, 7, 99), (111, 205, 99, 18), (48, 171, 206, 110), (171, 43, 77, 206), (206, 77, 5, 100), (110, 206, 100, 19), (23, 104, 207, 109), (104, 13, 80, 207), (207, 80, 1, 70), (109, 207, 70, 16), (45, 170, 208, 86), (170, 51, 157, 208), (208, 157, 4, 79), (86, 208, 79, 10), (47, 169, 209, 95), (169, 50, 156, 209), (209, 156, 1, 80), (95, 209, 80, 13), (43, 168, 210, 77), (168, 44, 85, 210), (210, 85, 11, 84), (77, 210, 84, 5), (46, 167, 211, 94), (167, 45, 86, 211), (211, 86, 10, 83), (94, 211, 83, 15), (19, 100, 212, 108), (100, 5, 84, 212), (212, 84, 11, 101), (108, 212, 101, 20), (22, 103, 213, 107), (103, 14, 82, 213), (213, 82, 9, 102), (107, 213, 102, 21), (17, 98, 214, 106), (98, 3, 91, 214), (214, 91, 14, 103), (106, 214, 103, 22), (42, 166, 215, 69), (166, 46, 94, 215), (215, 94, 15, 92), (69, 215, 92, 0), (44, 165, 216, 85), (165, 47, 95, 216), (216, 95, 13, 90), (85, 216, 90, 11), (20, 101, 217, 105), (101, 11, 90, 217), (217, 90, 13, 104), (105, 217, 104, 23), (67, 201, 218, 195), (201, 65, 194, 218), (195, 218, 196, 68), (24, 113, 219, 127), (113, 17, 106, 219), (219, 106, 22, 118), (127, 219, 118, 29), (65, 200, 220, 194), (194, 220, 197, 66), (26, 115, 221, 125), (115, 19, 108, 221), (221, 108, 20, 116), (125, 221, 116, 27), (30, 119, 222, 124), (119, 23, 109, 222), (222, 109, 16, 97), (124, 222, 97, 31), (49, 164, 223, 123), (164, 48, 110, 223), (223, 110, 19, 115), (123, 223, 115, 26), (28, 117, 224, 122), (117, 21, 111, 224), (224, 111, 18, 114), (122, 224, 114, 25), (40, 143, 225, 121), (143, 39, 112, 225), (225, 112, 17, 113), (121, 225, 113, 24), (32, 142, 226, 129), (142, 40, 121, 226), (226, 121, 24, 72), (129, 226, 72, 2), (8, 88, 227, 81), (88, 28, 122, 227), (227, 122, 25, 75), (81, 227, 75, 6), (51, 163, 228, 157), (163, 49, 123, 228), (228, 123, 26, 78), (157, 228, 78, 4), (15, 96, 229, 92), (96, 30, 124, 229), (229, 124, 31, 120), (92, 229, 120, 0), (4, 78, 230, 79), (78, 26, 125, 230), (230, 125, 27, 87), (79, 230, 87, 10), (12, 93, 231, 89), (93, 29, 126, 231), (231, 126, 28, 88), (89, 231, 88, 8), (2, 72, 232, 73), (72, 24, 127, 232), (232, 127, 29, 93), (73, 232, 93, 12), (10, 87, 233, 83), (87, 27, 128, 233), (233, 128, 30, 96), (83, 233, 96, 15), (6, 75, 234, 76), (75, 25, 140, 234), (234, 140, 41, 141), (76, 234, 141, 34), (58, 190, 235, 176), (190, 57, 139, 235), (235, 139, 40, 142), (176, 235, 142, 32), (57, 189, 236, 139), (189, 56, 138, 236), (236, 138, 39, 143), (139, 236, 143, 40), (25, 114, 237, 140), (114, 18, 137, 237), (237, 137, 38, 144), (140, 237, 144, 41), (9, 82, 238, 133), (82, 14, 136, 238), (2, 73, 239, 129), (73, 12, 135, 239), (239, 135, 37, 145), (129, 239, 145, 32), (12, 89, 240, 135), (89, 8, 134, 240), (240, 134, 36, 146), (135, 240, 146, 37), (7, 74, 241, 132), (74, 9, 133, 241), (14, 91, 242, 136), (91, 3, 71, 242), (242, 71, 33, 147), (8, 81, 243, 134), (81, 6, 76, 243), (243, 76, 34, 148), (134, 243, 148, 36), (18, 99, 244, 137), (99, 7, 132, 244), (244, 132, 35, 149), (137, 244, 149, 38), (56, 188, 245, 138), (188, 54, 130, 245), (245, 130, 33, 150), (138, 245, 150, 39), (16, 70, 246, 158), (70, 1, 156, 246), (246, 156, 50, 160), (158, 246, 160, 52), (31, 97, 247, 159), (97, 16, 158, 247), (247, 158, 52, 161), (159, 247, 161, 53), (0, 120, 248, 69), (120, 31, 159, 248), (248, 159, 53, 162), (69, 248, 162, 42), (55, 187, 249, 173), (187, 61, 155, 249), (249, 155, 49, 163), (173, 249, 163, 51), (58, 185, 250, 151), (185, 60, 153, 250), (250, 153, 46, 166), (151, 250, 166, 42), (60, 184, 251, 153), (184, 59, 152, 251), (251, 152, 45, 167), (153, 251, 167, 46), (183, 54, 172, 252), (252, 172, 50, 169), (59, 182, 253, 152), (182, 55, 173, 253), (253, 173, 51, 170), (152, 253, 170, 45), (38, 149, 254, 179), (149, 35, 154, 254), (254, 154, 64, 192), (179, 254, 192, 62), (41, 144, 255, 186), (144, 38, 179, 255), (255, 179, 62, 191), (186, 255, 191, 63), (36, 148, 256, 177), (148, 34, 131, 256), (256, 131, 55, 182), (177, 256, 182, 59), (147, 33, 130, 257), (257, 130, 54, 183), (37, 146, 258, 178), (146, 36, 177, 258), (258, 177, 59, 184), (178, 258, 184, 60), (32, 145, 259, 176), (145, 37, 178, 259), (259, 178, 60, 185), (176, 259, 185, 58), (61, 180, 260, 181), (180, 41, 186, 260), (260, 186, 63, 199), (181, 260, 199, 67), (34, 141, 261, 131), (141, 41, 180, 261), (261, 180, 61, 187), (131, 261, 187, 55), (52, 160, 262, 174), (160, 50, 172, 262), (262, 172, 54, 188), (174, 262, 188, 56), (53, 161, 263, 175), (161, 52, 174, 263), (263, 174, 56, 189), (175, 263, 189, 57), (42, 162, 264, 151), (162, 53, 175, 264), (264, 175, 57, 190), (151, 264, 190, 58), (62, 192, 265, 198), (198, 265, 200, 65), (63, 191, 266, 199), (266, 198, 65, 201), (199, 266, 201, 67), (49, 155, 267, 202), (155, 61, 181, 267), (267, 181, 67, 195), (202, 267, 195, 68), (48, 164, 268, 203), (164, 49, 202, 268), (268, 202, 68, 196), (203, 268, 196, 66), (171, 48, 203, 269), (269, 203, 66, 197)])
_uv = me_cube_001.uv_layers.new(name='UVMap')
_uv.uv.foreach_set('vector', [0.5415, 0.202, 0.5847, 0.202, 0.5847, 0.2291, 0.5415, 0.2291, 0.5847, 0.202, 0.625, 0.202, 0.625, 0.2291, 0.5847, 0.2291, 0.5847, 0.2291, 0.625, 0.2291, 0.625, 0.2534, 0.5847, 0.2534, 0.5415, 0.2291, 0.5847, 0.2291, 0.5847, 0.2534, 0.5415, 0.2534, 0.5282, 0.4144, 0.5837, 0.4244, 0.5846, 0.4654, 0.5404, 0.4651, 0.5837, 0.4244, 0.625, 0.4253, 0.6264, 0.4649, 0.5846, 0.4654, 0.5846, 0.4654, 0.6264, 0.4649, 0.6358, 0.4892, 0.5855, 0.4954, 0.5404, 0.4651, 0.5846, 0.4654, 0.5855, 0.4954, 0.5415, 0.496, 0.5415, 0.7141, 0.5842, 0.7128, 0.5847, 0.7297, 0.5415, 0.7298, 0.5842, 0.7128, 0.6232, 0.7021, 0.6237, 0.7291, 0.5847, 0.7297, 0.5847, 0.7297, 0.6237, 0.7291, 0.6358, 0.7608, 0.5855, 0.7542, 0.5415, 0.7298, 0.5847, 0.7297, 0.5855, 0.7542, 0.5415, 0.7536, 0.5282, 0.9178, 0.5837, 0.9272, 0.5844, 0.9677, 0.5404, 0.9672, 0.5837, 0.9272, 0.625, 0.9281, 0.625, 0.9679, 0.5844, 0.9677, 0.5844, 0.9677, 0.625, 0.9679, 0.625, 1.0, 0.5847, 1.0, 0.5404, 0.9672, 0.5844, 0.9677, 0.5847, 1.0, 0.5415, 1.0, 0.3003, 0.7002, 0.3413, 0.7002, 0.3411, 0.7278, 0.3003, 0.7276, 0.3413, 0.7002, 0.3754, 0.7002, 0.3745, 0.7286, 0.3411, 0.7278, 0.3411, 0.7278, 0.3745, 0.7286, 0.3642, 0.7608, 0.3399, 0.7514, 0.3003, 0.7276, 0.3411, 0.7278, 0.3399, 0.7514, 0.3003, 0.75, 0.8031, 0.7002, 0.8429, 0.7002, 0.8429, 0.7276, 0.8031, 0.7276, 0.8429, 0.7002, 0.875, 0.7002, 0.875, 0.7276, 0.8429, 0.7276, 0.8429, 0.7276, 0.875, 0.7276, 0.875, 0.75, 0.8429, 0.75, 0.8031, 0.7276, 0.8429, 0.7276, 0.8429, 0.75, 0.8031, 0.75, 0.6232, 0.7021, 0.6588, 0.7004, 0.6587, 0.7279, 0.6237, 0.7291, 0.6588, 0.7004, 0.6997, 0.7002, 0.6997, 0.7276, 0.6587, 0.7279, 0.6587, 0.7279, 0.6997, 0.7276, 0.6997, 0.75, 0.6601, 0.7514, 0.6237, 0.7291, 0.6587, 0.7279, 0.6601, 0.7514, 0.6358, 0.7608, 0.1969, 0.7002, 0.2484, 0.7002, 0.2484, 0.7276, 0.1969, 0.7276, 0.2484, 0.7002, 0.3003, 0.7002, 0.3003, 0.7276, 0.2484, 0.7276, 0.2484, 0.7276, 0.3003, 0.7276, 0.3003, 0.75, 0.2484, 0.75, 0.1969, 0.7276, 0.2484, 0.7276, 0.2484, 0.75, 0.1969, 0.75, 0.5415, 0.7536, 0.5855, 0.7542, 0.5846, 0.7845, 0.5404, 0.7849, 0.5855, 0.7542, 0.6358, 0.7608, 0.6264, 0.7851, 0.5846, 0.7845, 0.5846, 0.7845, 0.6264, 0.7851, 0.625, 0.8247, 0.5837, 0.8256, 0.5404, 0.7849, 0.5846, 0.7845, 0.5837, 0.8256, 0.5282, 0.8356, 0.5282, 0.3322, 0.5837, 0.3228, 0.5845, 0.3734, 0.5411, 0.3733, 0.5837, 0.3228, 0.625, 0.3219, 0.625, 0.3734, 0.5845, 0.3734, 0.5845, 0.3734, 0.625, 0.3734, 0.625, 0.4253, 0.5837, 0.4244, 0.5411, 0.3733, 0.5845, 0.3734, 0.5837, 0.4244, 0.5282, 0.4144, 0.5415, 0.2534, 0.5847, 0.2534, 0.5844, 0.2828, 0.5404, 0.2832, 0.5847, 0.2534, 0.625, 0.2534, 0.625, 0.2825, 0.5844, 0.2828, 0.5844, 0.2828, 0.625, 0.2825, 0.625, 0.3219, 0.5837, 0.3228, 0.5404, 0.2832, 0.5844, 0.2828, 0.5837, 0.3228, 0.5282, 0.3322, 0.125, 0.7002, 0.1571, 0.7002, 0.1571, 0.7276, 0.125, 0.7276, 0.1571, 0.7002, 0.1969, 0.7002, 0.1969, 0.7276, 0.1571, 0.7276, 0.1571, 0.7276, 0.1969, 0.7276, 0.1969, 0.75, 0.1571, 0.75, 0.125, 0.7276, 0.1571, 0.7276, 0.1571, 0.75, 0.125, 0.75, 0.6997, 0.7002, 0.7516, 0.7002, 0.7516, 0.7276, 0.6997, 0.7276, 0.7516, 0.7002, 0.8031, 0.7002, 0.8031, 0.7276, 0.7516, 0.7276, 0.7516, 0.7276, 0.8031, 0.7276, 0.8031, 0.75, 0.7516, 0.75, 0.6997, 0.7276, 0.7516, 0.7276, 0.7516, 0.75, 0.6997, 0.75, 0.5282, 0.8356, 0.5837, 0.8256, 0.5845, 0.8766, 0.5411, 0.8767, 0.5837, 0.8256, 0.625, 0.8247, 0.625, 0.8766, 0.5845, 0.8766, 0.5845, 0.8766, 0.625, 0.8766, 0.625, 0.9281, 0.5837, 0.9272, 0.5411, 0.8767, 0.5845, 0.8766, 0.5837, 0.9272, 0.5282, 0.9178, 0.4596, 0.6239, 0.4955, 0.6239, 0.4958, 0.6635, 0.461, 0.6628, 0.4955, 0.6239, 0.5415, 0.6239, 0.5415, 0.6637, 0.4958, 0.6635, 0.461, 0.6628, 0.4958, 0.6635, 0.4967, 0.6919, 0.4682, 0.6861, 0.4483, 0.2534, 0.4941, 0.2534, 0.4941, 0.2821, 0.4493, 0.2832, 0.4941, 0.2534, 0.5415, 0.2534, 0.5404, 0.2832, 0.4941, 0.2821, 0.4941, 0.2821, 0.5404, 0.2832, 0.5282, 0.3322, 0.4939, 0.3168, 0.4493, 0.2832, 0.4941, 0.2821, 0.4939, 0.3168, 0.4596, 0.3322, 0.5415, 0.6239, 0.583, 0.6239, 0.5828, 0.6635, 0.5415, 0.6637, 0.5415, 0.6637, 0.5828, 0.6635, 0.5822, 0.6919, 0.5415, 0.6931, 0.4483, 0.7536, 0.4941, 0.7536, 0.4941, 0.7838, 0.4493, 0.7849, 0.4941, 0.7536, 0.5415, 0.7536, 0.5404, 0.7849, 0.4941, 0.7838, 0.4941, 0.7838, 0.5404, 0.7849, 0.5282, 0.8356, 0.4939, 0.8201, 0.4493, 0.7849, 0.4941, 0.7838, 0.4939, 0.8201, 0.4596, 0.8356, 0.4596, 0.9178, 0.4939, 0.9332, 0.4941, 0.9683, 0.4493, 0.9672, 0.4939, 0.9332, 0.5282, 0.9178, 0.5404, 0.9672, 0.4941, 0.9683, 0.4941, 0.9683, 0.5404, 0.9672, 0.5415, 1.0, 0.4941, 1.0, 0.4493, 0.9672, 0.4941, 0.9683, 0.4941, 1.0, 0.4483, 1.0, 0.4467, 0.7021, 0.4942, 0.7128, 0.4941, 0.7296, 0.4482, 0.7286, 0.4942, 0.7128, 0.5415, 0.7141, 0.5415, 0.7298, 0.4941, 0.7296, 0.4941, 0.7296, 0.5415, 0.7298, 0.5415, 0.7536, 0.4941, 0.7536, 0.4482, 0.7286, 0.4941, 0.7296, 0.4941, 0.7536, 0.4483, 0.7536, 0.4596, 0.4144, 0.4939, 0.4299, 0.4941, 0.4661, 0.4493, 0.4651, 0.4939, 0.4299, 0.5282, 0.4144, 0.5404, 0.4651, 0.4941, 0.4661, 0.4941, 0.4661, 0.5404, 0.4651, 0.5415, 0.496, 0.4941, 0.496, 0.4493, 0.4651, 0.4941, 0.4661, 0.4941, 0.496, 0.4483, 0.496, 0.4483, 0.202, 0.4941, 0.202, 0.4941, 0.2291, 0.4483, 0.2291, 0.4941, 0.202, 0.5415, 0.202, 0.5415, 0.2291, 0.4941, 0.2291, 0.4941, 0.2291, 0.5415, 0.2291, 0.5415, 0.2534, 0.4941, 0.2534, 0.4483, 0.2291, 0.4941, 0.2291, 0.4941, 0.2534, 0.4483, 0.2534, 0.375, 0.202, 0.4095, 0.202, 0.4095, 0.2291, 0.375, 0.2291, 0.4095, 0.202, 0.4483, 0.202, 0.4483, 0.2291, 0.4095, 0.2291, 0.4095, 0.2291, 0.4483, 0.2291, 0.4483, 0.2534, 0.4095, 0.2534, 0.375, 0.2291, 0.4095, 0.2291, 0.4095, 0.2534, 0.375, 0.2534, 0.375, 0.4253, 0.4103, 0.4244, 0.4095, 0.4654, 0.3736, 0.4649, 0.4103, 0.4244, 0.4596, 0.4144, 0.4493, 0.4651, 0.4095, 0.4654, 0.4095, 0.4654, 0.4493, 0.4651, 0.4483, 0.496, 0.4086, 0.4954, 0.3736, 0.4649, 0.4095, 0.4654, 0.4086, 0.4954, 0.3642, 0.4892, 0.3754, 0.7002, 0.409, 0.7004, 0.4092, 0.7283, 0.3745, 0.7286, 0.409, 0.7004, 0.4467, 0.7021, 0.4482, 0.7286, 0.4092, 0.7283, 0.4092, 0.7283, 0.4482, 0.7286, 0.4483, 0.7536, 0.4086, 0.7542, 0.3745, 0.7286, 0.4092, 0.7283, 0.4086, 0.7542, 0.3642, 0.7608, 0.375, 0.9281, 0.4103, 0.9272, 0.4097, 0.9677, 0.375, 0.9679, 0.4103, 0.9272, 0.4596, 0.9178, 0.4493, 0.9672, 0.4097, 0.9677, 0.4097, 0.9677, 0.4493, 0.9672, 0.4483, 1.0, 0.4095, 1.0, 0.375, 0.9679, 0.4097, 0.9677, 0.4095, 1.0, 0.375, 1.0, 0.3642, 0.7608, 0.4086, 0.7542, 0.4095, 0.7845, 0.3736, 0.7851, 0.4086, 0.7542, 0.4483, 0.7536, 0.4493, 0.7849, 0.4095, 0.7845, 0.4095, 0.7845, 0.4493, 0.7849, 0.4596, 0.8356, 0.4103, 0.8256, 0.3736, 0.7851, 0.4095, 0.7845, 0.4103, 0.8256, 0.375, 0.8247, 0.375, 0.3219, 0.4103, 0.3228, 0.4094, 0.3734, 0.375, 0.3734, 0.4103, 0.3228, 0.4596, 0.3322, 0.4467, 0.3733, 0.4094, 0.3734, 0.4094, 0.3734, 0.4467, 0.3733, 0.4596, 0.4144, 0.4103, 0.4244, 0.375, 0.3734, 0.4094, 0.3734, 0.4103, 0.4244, 0.375, 0.4253, 0.375, 0.2534, 0.4095, 0.2534, 0.4097, 0.2828, 0.375, 0.2825, 0.4095, 0.2534, 0.4483, 0.2534, 0.4493, 0.2832, 0.4097, 0.2828, 0.4097, 0.2828, 0.4493, 0.2832, 0.4596, 0.3322, 0.4103, 0.3228, 0.375, 0.2825, 0.4097, 0.2828, 0.4103, 0.3228, 0.375, 0.3219, 0.375, 0.8247, 0.4103, 0.8256, 0.4094, 0.8766, 0.375, 0.8766, 0.4103, 0.8256, 0.4596, 0.8356, 0.4467, 0.8767, 0.4094, 0.8766, 0.4094, 0.8766, 0.4467, 0.8767, 0.4596, 0.9178, 0.4103, 0.9272, 0.375, 0.8766, 0.4094, 0.8766, 0.4103, 0.9272, 0.375, 0.9281, 0.3642, 0.4892, 0.4086, 0.4954, 0.4092, 0.5207, 0.3745, 0.5204, 0.4086, 0.4954, 0.4483, 0.496, 0.4482, 0.5204, 0.4092, 0.5207, 0.4092, 0.5207, 0.4482, 0.5204, 0.4467, 0.546, 0.409, 0.5478, 0.3745, 0.5204, 0.4092, 0.5207, 0.409, 0.5478, 0.3754, 0.548, 0.375, 0.1261, 0.4095, 0.1261, 0.4095, 0.1667, 0.375, 0.1667, 0.4095, 0.1261, 0.4483, 0.1261, 0.4483, 0.1667, 0.4095, 0.1667, 0.4095, 0.1667, 0.4483, 0.1667, 0.4483, 0.202, 0.4095, 0.202, 0.375, 0.1667, 0.4095, 0.1667, 0.4095, 0.202, 0.375, 0.202, 0.4483, 0.1261, 0.4941, 0.1261, 0.4941, 0.1667, 0.4483, 0.1667, 0.4941, 0.1261, 0.5415, 0.1261, 0.5415, 0.1667, 0.4941, 0.1667, 0.4941, 0.1667, 0.5415, 0.1667, 0.5415, 0.202, 0.4941, 0.202, 0.4483, 0.1667, 0.4941, 0.1667, 0.4941, 0.202, 0.4483, 0.202, 0.4483, 0.496, 0.4941, 0.496, 0.4941, 0.5194, 0.4482, 0.5204, 0.4941, 0.496, 0.5415, 0.496, 0.5415, 0.5191, 0.4941, 0.5194, 0.4941, 0.5194, 0.5415, 0.5191, 0.5415, 0.5341, 0.4942, 0.5354, 0.4482, 0.5204, 0.4941, 0.5194, 0.4942, 0.5354, 0.4467, 0.546, 0.6997, 0.5, 0.7516, 0.5, 0.7516, 0.5214, 0.6997, 0.5214, 0.7516, 0.5, 0.8031, 0.5, 0.8031, 0.5214, 0.7516, 0.5214, 0.125, 0.5, 0.1571, 0.5, 0.1571, 0.5214, 0.125, 0.5214, 0.1571, 0.5, 0.1969, 0.5, 0.1969, 0.5214, 0.1571, 0.5214, 0.1571, 0.5214, 0.1969, 0.5214, 0.1969, 0.548, 0.1571, 0.548, 0.125, 0.5214, 0.1571, 0.5214, 0.1571, 0.548, 0.125, 0.548, 0.1969, 0.5, 0.2484, 0.5, 0.2484, 0.5214, 0.1969, 0.5214, 0.2484, 0.5, 0.3003, 0.5, 0.3003, 0.5214, 0.2484, 0.5214, 0.2484, 0.5214, 0.3003, 0.5214, 0.3003, 0.548, 0.2484, 0.548, 0.1969, 0.5214, 0.2484, 0.5214, 0.2484, 0.548, 0.1969, 0.548, 0.6358, 0.4892, 0.6601, 0.4986, 0.6587, 0.5211, 0.6237, 0.5199, 0.6601, 0.4986, 0.6997, 0.5, 0.6997, 0.5214, 0.6587, 0.5211, 0.8031, 0.5, 0.8429, 0.5, 0.8429, 0.5214, 0.8031, 0.5214, 0.8429, 0.5, 0.875, 0.5, 0.875, 0.5214, 0.8429, 0.5214, 0.8429, 0.5214, 0.875, 0.5214, 0.875, 0.548, 0.8429, 0.548, 0.3003, 0.5, 0.3399, 0.4986, 0.3411, 0.5211, 0.3003, 0.5214, 0.3399, 0.4986, 0.3642, 0.4892, 0.3745, 0.5204, 0.3411, 0.5211, 0.3411, 0.5211, 0.3745, 0.5204, 0.3754, 0.548, 0.3413, 0.548, 0.3003, 0.5214, 0.3411, 0.5211, 0.3413, 0.548, 0.3003, 0.548, 0.5415, 0.496, 0.5855, 0.4954, 0.5847, 0.5192, 0.5415, 0.5191, 0.5855, 0.4954, 0.6358, 0.4892, 0.6237, 0.5199, 0.5847, 0.5192, 0.5847, 0.5192, 0.6237, 0.5199, 0.6232, 0.546, 0.5842, 0.5354, 0.5415, 0.5191, 0.5847, 0.5192, 0.5842, 0.5354, 0.5415, 0.5341, 0.5415, 0.1261, 0.5847, 0.1261, 0.5847, 0.1667, 0.5415, 0.1667, 0.5847, 0.1261, 0.625, 0.1261, 0.625, 0.1667, 0.5847, 0.1667, 0.5847, 0.1667, 0.625, 0.1667, 0.625, 0.202, 0.5847, 0.202, 0.5415, 0.1667, 0.5847, 0.1667, 0.5847, 0.202, 0.5415, 0.202, 0.5415, 0.0, 0.5847, 0.0, 0.5847, 0.02239, 0.5415, 0.02239, 0.5847, 0.0, 0.625, 0.0, 0.625, 0.02239, 0.5847, 0.02239, 0.5847, 0.02239, 0.625, 0.02239, 0.625, 0.04976, 0.5847, 0.04976, 0.5415, 0.02239, 0.5847, 0.02239, 0.5847, 0.04976, 0.5415, 0.04976, 0.4483, 0.0, 0.4941, 0.0, 0.4941, 0.02239, 0.4483, 0.02239, 0.4941, 0.0, 0.5415, 0.0, 0.5415, 0.02239, 0.4941, 0.02239, 0.4941, 0.02239, 0.5415, 0.02239, 0.5415, 0.04976, 0.4941, 0.04976, 0.4483, 0.02239, 0.4941, 0.02239, 0.4941, 0.04976, 0.4483, 0.04976, 0.375, 0.0, 0.4095, 0.0, 0.4095, 0.02239, 0.375, 0.02239, 0.4095, 0.0, 0.4483, 0.0, 0.4483, 0.02239, 0.4095, 0.02239, 0.4095, 0.02239, 0.4483, 0.02239, 0.4483, 0.04976, 0.4095, 0.04976, 0.375, 0.02239, 0.4095, 0.02239, 0.4095, 0.04976, 0.375, 0.04976, 0.3754, 0.6239, 0.4074, 0.6239, 0.4077, 0.6646, 0.3754, 0.6646, 0.4074, 0.6239, 0.4312, 0.6239, 0.4328, 0.6646, 0.4077, 0.6646, 0.4077, 0.6646, 0.4328, 0.6646, 0.4467, 0.7021, 0.409, 0.7004, 0.3754, 0.6646, 0.4077, 0.6646, 0.409, 0.7004, 0.3754, 0.7002, 0.125, 0.6239, 0.1571, 0.6239, 0.1571, 0.6646, 0.125, 0.6646, 0.1571, 0.6239, 0.1969, 0.6239, 0.1969, 0.6646, 0.1571, 0.6646, 0.1571, 0.6646, 0.1969, 0.6646, 0.1969, 0.7002, 0.1571, 0.7002, 0.125, 0.6646, 0.1571, 0.6646, 0.1571, 0.7002, 0.125, 0.7002, 0.1969, 0.6239, 0.2484, 0.6239, 0.2484, 0.6646, 0.1969, 0.6646, 0.2484, 0.6239, 0.3003, 0.6239, 0.3003, 0.6646, 0.2484, 0.6646, 0.2484, 0.6646, 0.3003, 0.6646, 0.3003, 0.7002, 0.2484, 0.7002, 0.1969, 0.6646, 0.2484, 0.6646, 0.2484, 0.7002, 0.1969, 0.7002, 0.8429, 0.6239, 0.875, 0.6239, 0.875, 0.6646, 0.8429, 0.6646, 0.8429, 0.6646, 0.875, 0.6646, 0.875, 0.7002, 0.8429, 0.7002, 0.3003, 0.6239, 0.3413, 0.6239, 0.3413, 0.6646, 0.3003, 0.6646, 0.3413, 0.6239, 0.3754, 0.6239, 0.3754, 0.6646, 0.3413, 0.6646, 0.3413, 0.6646, 0.3754, 0.6646, 0.3754, 0.7002, 0.3413, 0.7002, 0.3003, 0.6646, 0.3413, 0.6646, 0.3413, 0.7002, 0.3003, 0.7002, 0.5415, 0.5341, 0.5842, 0.5354, 0.5831, 0.5435, 0.5415, 0.5418, 0.5842, 0.5354, 0.6232, 0.546, 0.6118, 0.5551, 0.5831, 0.5435, 0.5831, 0.5435, 0.6118, 0.5551, 0.6051, 0.5617, 0.5822, 0.556, 0.5415, 0.5418, 0.5831, 0.5435, 0.5822, 0.556, 0.5415, 0.5548, 0.4467, 0.546, 0.4942, 0.5354, 0.4955, 0.5435, 0.4597, 0.5551, 0.4942, 0.5354, 0.5415, 0.5341, 0.5415, 0.5418, 0.4955, 0.5435, 0.4955, 0.5435, 0.5415, 0.5418, 0.5415, 0.5548, 0.4967, 0.556, 0.4597, 0.5551, 0.4955, 0.5435, 0.4967, 0.556, 0.4682, 0.5617, 0.3003, 0.548, 0.3413, 0.548, 0.3413, 0.5833, 0.3003, 0.5833, 0.3413, 0.548, 0.3754, 0.548, 0.3754, 0.5833, 0.3413, 0.5833, 0.3413, 0.5833, 0.3754, 0.5833, 0.3754, 0.6239, 0.3413, 0.6239, 0.3003, 0.5833, 0.3413, 0.5833, 0.3413, 0.6239, 0.3003, 0.6239, 0.8429, 0.548, 0.875, 0.548, 0.875, 0.5833, 0.8429, 0.5833, 0.8429, 0.5833, 0.875, 0.5833, 0.875, 0.6239, 0.8429, 0.6239, 0.1969, 0.548, 0.2484, 0.548, 0.2484, 0.5833, 0.1969, 0.5833, 0.2484, 0.548, 0.3003, 0.548, 0.3003, 0.5833, 0.2484, 0.5833, 0.2484, 0.5833, 0.3003, 0.5833, 0.3003, 0.6239, 0.2484, 0.6239, 0.1969, 0.5833, 0.2484, 0.5833, 0.2484, 0.6239, 0.1969, 0.6239, 0.125, 0.548, 0.1571, 0.548, 0.1571, 0.5833, 0.125, 0.5833, 0.1571, 0.548, 0.1969, 0.548, 0.1969, 0.5833, 0.1571, 0.5833, 0.1571, 0.5833, 0.1969, 0.5833, 0.1969, 0.6239, 0.1571, 0.6239, 0.125, 0.5833, 0.1571, 0.5833, 0.1571, 0.6239, 0.125, 0.6239, 0.4312, 0.6239, 0.4328, 0.5833, 0.4452, 0.5842, 0.4432, 0.6239, 0.4328, 0.5833, 0.4467, 0.546, 0.4597, 0.5551, 0.4452, 0.5842, 0.4452, 0.5842, 0.4597, 0.5551, 0.4682, 0.5617, 0.461, 0.5851, 0.4432, 0.6239, 0.4452, 0.5842, 0.461, 0.5851, 0.4596, 0.6239, 0.3754, 0.548, 0.409, 0.5478, 0.4077, 0.5833, 0.3754, 0.5833, 0.409, 0.5478, 0.4467, 0.546, 0.4328, 0.5833, 0.4077, 0.5833, 0.4077, 0.5833, 0.4328, 0.5833, 0.4312, 0.6239, 0.4074, 0.6239, 0.3754, 0.5833, 0.4077, 0.5833, 0.4074, 0.6239, 0.3754, 0.6239, 0.5415, 0.04976, 0.5847, 0.04976, 0.5847, 0.08543, 0.5415, 0.08543, 0.5847, 0.04976, 0.625, 0.04976, 0.625, 0.08543, 0.5847, 0.08543, 0.5847, 0.08543, 0.625, 0.08543, 0.625, 0.1261, 0.5847, 0.1261, 0.5415, 0.08543, 0.5847, 0.08543, 0.5847, 0.1261, 0.5415, 0.1261, 0.4483, 0.04976, 0.4941, 0.04976, 0.4941, 0.08543, 0.4483, 0.08543, 0.4941, 0.04976, 0.5415, 0.04976, 0.5415, 0.08543, 0.4941, 0.08543, 0.4941, 0.08543, 0.5415, 0.08543, 0.5415, 0.1261, 0.4941, 0.1261, 0.4483, 0.08543, 0.4941, 0.08543, 0.4941, 0.1261, 0.4483, 0.1261, 0.375, 0.04976, 0.4095, 0.04976, 0.4095, 0.08543, 0.375, 0.08543, 0.4095, 0.04976, 0.4483, 0.04976, 0.4483, 0.08543, 0.4095, 0.08543, 0.4095, 0.08543, 0.4483, 0.08543, 0.4483, 0.1261, 0.4095, 0.1261, 0.375, 0.08543, 0.4095, 0.08543, 0.4095, 0.1261, 0.375, 0.1261, 0.5415, 0.5548, 0.5822, 0.556, 0.5828, 0.5844, 0.5415, 0.5842, 0.5415, 0.5842, 0.5828, 0.5844, 0.583, 0.6239, 0.5415, 0.6239, 0.4682, 0.5617, 0.4967, 0.556, 0.4958, 0.5844, 0.461, 0.5851, 0.4958, 0.5844, 0.5415, 0.5842, 0.5415, 0.6239, 0.4955, 0.6239, 0.461, 0.5851, 0.4958, 0.5844, 0.4955, 0.6239, 0.4596, 0.6239, 0.4467, 0.7021, 0.4328, 0.6646, 0.4452, 0.6637, 0.4597, 0.6928, 0.4328, 0.6646, 0.4312, 0.6239, 0.4432, 0.6239, 0.4452, 0.6637, 0.4452, 0.6637, 0.4432, 0.6239, 0.4596, 0.6239, 0.461, 0.6628, 0.4597, 0.6928, 0.4452, 0.6637, 0.461, 0.6628, 0.4682, 0.6861, 0.5415, 0.7141, 0.4942, 0.7128, 0.4955, 0.7044, 0.5415, 0.706, 0.4942, 0.7128, 0.4467, 0.7021, 0.4597, 0.6928, 0.4955, 0.7044, 0.4955, 0.7044, 0.4597, 0.6928, 0.4682, 0.6861, 0.4967, 0.6919, 0.5415, 0.706, 0.4955, 0.7044, 0.4967, 0.6919, 0.5415, 0.6931, 0.5842, 0.7128, 0.5415, 0.7141, 0.5415, 0.706, 0.5831, 0.7044, 0.5831, 0.7044, 0.5415, 0.706, 0.5415, 0.6931, 0.5822, 0.6919])
me_cube_001.materials.append(mat_material)
me_cube_001.use_remesh_preserve_volume = False
me_cube_001.use_remesh_preserve_attributes = False
me_cube_001.use_mirror_vertex_groups = False
me_cube_001.update()

# ---- objects
ob_light = bpy.data.objects.new('Light', light_light)
ob_camera = bpy.data.objects.new('Camera', cam_camera)
ob_icosphere_001 = bpy.data.objects.new('Icosphere.001', me_icosphere_003)
ob_icosphere_002 = bpy.data.objects.new('Icosphere.002', me_icosphere_004)
ob_cube = bpy.data.objects.new('Cube', me_cube_001)

# ---- transforms, parenting, visibility, modifiers, constraints
ob_light.location = (3.926, 1.576, 2.788)
ob_light.rotation_euler = (0.8285, 0.961, 1.978)
ob_light.lock_rotations_4d = False
ob_light.empty_display_type = 'ARROWS'
ob_light.color = (0.0, 0.0, 0.0, 0.0)
ob_light.lineart.crease_threshold = 0.0
ob_camera.location = (6.871, -3.817, 8.855)
ob_camera.rotation_euler = (0.3037, 0.4994, 0.6138)
ob_camera.lock_rotations_4d = False
ob_camera.empty_display_type = 'ARROWS'
ob_camera.color = (0.0, 0.0, 0.0, 0.0)
ob_camera.display_type = 'WIRE'
ob_camera.lineart.crease_threshold = 0.0
ob_icosphere_001.location = (0.4724, -3.631, -0.3549)
ob_icosphere_001.rotation_euler = (-0.9104, -0.1326, 0.08036)
ob_icosphere_001.lineart.crease_threshold = 0.0
ob_icosphere_002.location = (0.7178, -1.075, -0.07309)
ob_icosphere_002.lineart.crease_threshold = 0.0
ob_cube.location = (3.888, 0.4937, -0.5265)
ob_cube.rotation_euler = (3.075, -3.057, -2.235)
ob_cube.lineart.crease_threshold = 0.0

# ---- collection membership
col_collection.objects.link(ob_light)
col_collection.objects.link(ob_camera)
col_collection.objects.link(ob_icosphere_001)
col_collection.objects.link(ob_icosphere_002)
col_collection.objects.link(ob_cube)

# ---- scene / render settings (as saved in the file)
scene.camera = ob_camera
scene.frame_start = 1; scene.frame_end = 250; scene.frame_set(201)
scene.render.engine = 'BLENDER_EEVEE_NEXT'
scene.cycles.use_denoising = False
scene.cycles.samples = 128
scene.cycles.sampling_pattern = 'TABULATED_SOBOL'
scene.cycles.use_adaptive_sampling = False
scene.cycles.use_light_tree = False
scene.view_settings.view_transform = 'Filmic'
bpy.context.view_layer.update()
